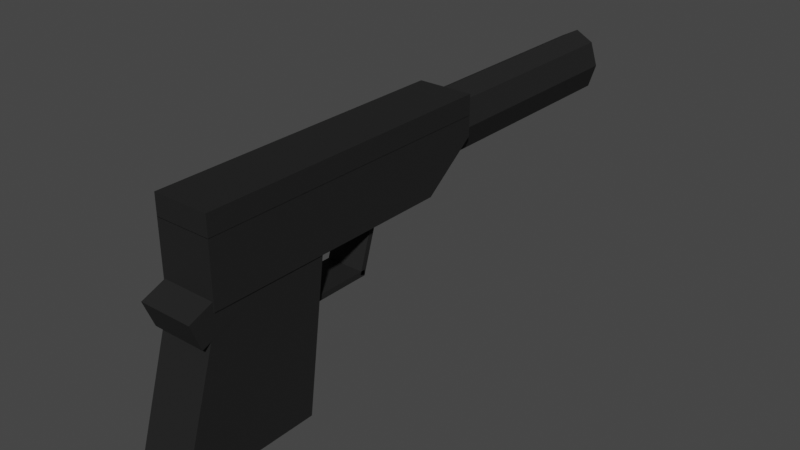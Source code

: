 # Source: pistolAnimated.blend  (saved by Blender 2.92.15; exported with 4.5.12 LTS)
import bpy
from mathutils import Matrix  # noqa: F401  (used for matrix-valued properties, if any)

bpy.ops.wm.read_factory_settings(use_empty=True)
scene = bpy.context.scene
scene.name = 'Scene'

# ---- collections
col_pistol = bpy.data.collections.new('Pistol'); scene.collection.children.link(col_pistol)

# ---- materials (node trees are filled in below, after node groups)
mat_pistolmaterial = bpy.data.materials.new('PistolMaterial')
mat_pistolmaterial.use_transparent_shadow = False

# ---- material node trees
mat_pistolmaterial.use_nodes = True; mat_pistolmaterial.node_tree.nodes.clear()
_N = mat_pistolmaterial.node_tree.nodes; _L = mat_pistolmaterial.node_tree.links
n0 = _N.new('ShaderNodeBsdfPrincipled'); n0.name = 'Principled BSDF'; n0.location = (10, 300)
n0.distribution = 'GGX'
n0.subsurface_method = 'BURLEY'
n0.inputs[0].default_value = (0.01739, 0.01739, 0.01739, 1.0)
n0.inputs[1].default_value = 0.2
n0.inputs[2].default_value = 0.7
n0.inputs[3].default_value = 1.45
n0.inputs[13].default_value = 0.3
n0.inputs[27].default_value = (0.0, 0.0, 0.0, 1.0)
n0.inputs[28].default_value = 1.0
n1 = _N.new('ShaderNodeOutputMaterial'); n1.name = 'Material Output'; n1.location = (300, 300)
_L.new(n0.outputs[0], n1.inputs[0])
n1.is_active_output = True

# ---- world
world_world = bpy.data.worlds.new('World'); scene.world = world_world
world_world.use_nodes = True; world_world.node_tree.nodes.clear()
_N = world_world.node_tree.nodes; _L = world_world.node_tree.links
n0 = _N.new('ShaderNodeOutputWorld'); n0.name = 'World Output'; n0.location = (300, 300)
n1 = _N.new('ShaderNodeBackground'); n1.name = 'Background'; n1.location = (10, 300)
n1.inputs[0].default_value = (0.05088, 0.05088, 0.05088, 1.0)
_L.new(n1.outputs[0], n0.inputs[0])
n0.is_active_output = True
world_world.color = (0.05088, 0.05088, 0.05088)
world_world.use_sun_shadow = False
world_world.sun_shadow_jitter_overblur = 0.0

# ---- meshes
me_cube = bpy.data.meshes.new('Cube')
me_cube.from_pydata([(-1.0, -1.287, -0.5523), (-1.0, -0.7446, 1.0), (-1.0, 0.3179, -0.5523), (-1.0, 0.5594, 1.0), (1.0, -1.287, -0.5523), (1.0, -0.7446, 1.0), (1.0, 0.3179, -0.5523), (1.0, 0.5594, 1.0)], [], [(0, 1, 3, 2), (2, 3, 7, 6), (6, 7, 5, 4), (4, 5, 1, 0), (2, 6, 4, 0), (7, 3, 1, 5)])
_uv = me_cube.uv_layers.new(name='UVMap')
_uv.uv.foreach_set('vector', [0.375, 0.0, 0.625, 0.0, 0.625, 0.25, 0.375, 0.25, 0.375, 0.25, 0.625, 0.25, 0.625, 0.5, 0.375, 0.5, 0.375, 0.5, 0.625, 0.5, 0.625, 0.75, 0.375, 0.75, 0.375, 0.75, 0.625, 0.75, 0.625, 1.0, 0.375, 1.0, 0.125, 0.5, 0.375, 0.5, 0.375, 0.75, 0.125, 0.75, 0.625, 0.5, 0.875, 0.5, 0.875, 0.75, 0.625, 0.75])
me_cube.materials.append(mat_pistolmaterial)
me_cube.use_remesh_fix_poles = True
me_cube.use_remesh_preserve_attributes = False
me_cube.use_mirror_vertex_groups = False
me_cube.update()
me_cube_001 = bpy.data.meshes.new('Cube.001')
me_cube_001.from_pydata([(-1.0, 0.5095, -1.0), (1.0, 0.5095, -1.0), (-1.0, 0.7548, -1.0), (-1.0, 1.0, 0.0), (1.0, 0.7548, -1.0), (1.0, 1.0, 0.0), (-1.0, -0.3828, -1.0), (1.0, -0.3828, -1.0), (1.0, -0.3828, 0.5), (1.0, 0.5095, 0.5), (1.0, 1.0, 0.5), (-1.0, -0.3828, 0.5), (-1.0, 1.0, 0.5), (-1.0, 0.5095, 0.5)], [], [(0, 13, 12, 3, 2), (6, 7, 8, 11), (6, 11, 13, 0), (4, 5, 10, 9, 1), (5, 3, 12, 10), (2, 4, 1, 0), (3, 5, 4, 2), (0, 1, 7, 6), (1, 9, 8, 7), (9, 13, 11, 8), (10, 12, 13, 9)])
_uv = me_cube_001.uv_layers.new(name='UVMap')
_uv.uv.foreach_set('vector', [0.375, 0.1887, 0.5625, 0.1887, 0.5625, 0.25, 0.5, 0.25, 0.375, 0.2193, 0.125, 0.6729, 0.375, 0.6729, 0.5625, 0.6729, 0.6875, 0.6729, 0.375, 0.07715, 0.5625, 0.07715, 0.5625, 0.1887, 0.375, 0.1887, 0.375, 0.5307, 0.5, 0.5, 0.5625, 0.5, 0.5625, 0.5613, 0.375, 0.5613, 0.5, 0.5, 0.5, 0.25, 0.5625, 0.25, 0.5625, 0.5, 0.125, 0.5307, 0.375, 0.5307, 0.375, 0.5613, 0.125, 0.5613, 0.5, 0.25, 0.5, 0.5, 0.375, 0.5307, 0.125, 0.5307, 0.125, 0.5613, 0.375, 0.5613, 0.375, 0.6729, 0.125, 0.6729, 0.375, 0.5613, 0.5625, 0.5613, 0.5625, 0.6729, 0.375, 0.6729, 0.5625, 0.5613, 0.5625, 0.1887, 0.5625, 0.07715, 0.5625, 0.6729, 0.5625, 0.5, 0.5625, 0.25, 0.5625, 0.1887, 0.5625, 0.5613])
me_cube_001.materials.append(mat_pistolmaterial)
me_cube_001.use_remesh_fix_poles = True
me_cube_001.use_remesh_preserve_attributes = False
me_cube_001.use_mirror_vertex_groups = False
me_cube_001.update()
me_cube_006 = bpy.data.meshes.new('Cube.006')
me_cube_006.from_pydata([(-1.0, -1.0, -1.0), (-1.0, -1.0, 1.0), (-1.0, 1.0, -1.0), (-1.0, 1.0, 1.0), (1.0, -1.0, -1.0), (1.0, -1.0, 1.0), (1.0, 1.0, -1.0), (1.0, 1.0, 1.0)], [], [(0, 1, 3, 2), (2, 3, 7, 6), (6, 7, 5, 4), (4, 5, 1, 0), (2, 6, 4, 0), (7, 3, 1, 5)])
_uv = me_cube_006.uv_layers.new(name='UVMap')
_uv.uv.foreach_set('vector', [0.375, 0.0, 0.625, 0.0, 0.625, 0.25, 0.375, 0.25, 0.375, 0.25, 0.625, 0.25, 0.625, 0.5, 0.375, 0.5, 0.375, 0.5, 0.625, 0.5, 0.625, 0.75, 0.375, 0.75, 0.375, 0.75, 0.625, 0.75, 0.625, 1.0, 0.375, 1.0, 0.125, 0.5, 0.375, 0.5, 0.375, 0.75, 0.125, 0.75, 0.625, 0.5, 0.875, 0.5, 0.875, 0.75, 0.625, 0.75])
me_cube_006.materials.append(mat_pistolmaterial)
me_cube_006.use_remesh_fix_poles = True
me_cube_006.use_remesh_preserve_attributes = False
me_cube_006.use_mirror_vertex_groups = False
me_cube_006.update()
me_cube_007 = bpy.data.meshes.new('Cube.007')
me_cube_007.from_pydata([(-1.0, -1.0, -1.0), (-1.0, -1.0, 1.0), (-1.0, 1.0, -1.0), (-1.0, 1.0, 1.0), (1.0, -1.0, -1.0), (1.0, -1.0, 1.0), (1.0, 1.0, -1.0), (1.0, 1.0, 1.0)], [], [(0, 1, 3, 2), (2, 3, 7, 6), (6, 7, 5, 4), (4, 5, 1, 0), (2, 6, 4, 0), (7, 3, 1, 5)])
_uv = me_cube_007.uv_layers.new(name='UVMap')
_uv.uv.foreach_set('vector', [0.375, 0.0, 0.625, 0.0, 0.625, 0.25, 0.375, 0.25, 0.375, 0.25, 0.625, 0.25, 0.625, 0.5, 0.375, 0.5, 0.375, 0.5, 0.625, 0.5, 0.625, 0.75, 0.375, 0.75, 0.375, 0.75, 0.625, 0.75, 0.625, 1.0, 0.375, 1.0, 0.125, 0.5, 0.375, 0.5, 0.375, 0.75, 0.125, 0.75, 0.625, 0.5, 0.875, 0.5, 0.875, 0.75, 0.625, 0.75])
me_cube_007.materials.append(mat_pistolmaterial)
me_cube_007.use_remesh_fix_poles = True
me_cube_007.use_remesh_preserve_attributes = False
me_cube_007.use_mirror_vertex_groups = False
me_cube_007.update()
me_cube_008 = bpy.data.meshes.new('Cube.008')
me_cube_008.from_pydata([(-1.0, -1.0, -1.0), (-1.0, -1.0, 1.0), (-1.0, 1.0, -1.0), (-1.0, 1.0, 1.0), (1.0, -1.0, -1.0), (1.0, -1.0, 1.0), (1.0, 1.0, -1.0), (1.0, 1.0, 1.0)], [], [(0, 1, 3, 2), (2, 3, 7, 6), (6, 7, 5, 4), (4, 5, 1, 0), (2, 6, 4, 0), (7, 3, 1, 5)])
_uv = me_cube_008.uv_layers.new(name='UVMap')
_uv.uv.foreach_set('vector', [0.375, 0.0, 0.625, 0.0, 0.625, 0.25, 0.375, 0.25, 0.375, 0.25, 0.625, 0.25, 0.625, 0.5, 0.375, 0.5, 0.375, 0.5, 0.625, 0.5, 0.625, 0.75, 0.375, 0.75, 0.375, 0.75, 0.625, 0.75, 0.625, 1.0, 0.375, 1.0, 0.125, 0.5, 0.375, 0.5, 0.375, 0.75, 0.125, 0.75, 0.625, 0.5, 0.875, 0.5, 0.875, 0.75, 0.625, 0.75])
me_cube_008.materials.append(mat_pistolmaterial)
me_cube_008.use_remesh_fix_poles = True
me_cube_008.use_remesh_preserve_attributes = False
me_cube_008.use_mirror_vertex_groups = False
me_cube_008.update()
me_cylinder = bpy.data.meshes.new('Cylinder')
me_cylinder.from_pydata([(0.0, 1.0, -1.0), (0.0, 1.0, 1.0), (0.7071, 0.7071, -1.0), (0.7071, 0.7071, 1.0), (1.0, -4.371e-08, -1.0), (1.0, -4.371e-08, 1.0), (0.7071, -0.7071, -1.0), (0.7071, -0.7071, 1.0), (-8.742e-08, -1.0, -1.0), (-8.742e-08, -1.0, 1.0), (-0.7071, -0.7071, -1.0), (-0.7071, -0.7071, 1.0), (-1.0, 1.192e-08, -1.0), (-1.0, 1.192e-08, 1.0), (-0.7071, 0.7071, -1.0), (-0.7071, 0.7071, 1.0)], [], [(0, 1, 3, 2), (2, 3, 5, 4), (4, 5, 7, 6), (6, 7, 9, 8), (8, 9, 11, 10), (10, 11, 13, 12), (3, 1, 15, 13, 11, 9, 7, 5), (12, 13, 15, 14), (14, 15, 1, 0), (0, 2, 4, 6, 8, 10, 12, 14)])
_uv = me_cylinder.uv_layers.new(name='UVMap')
_uv.uv.foreach_set('vector', [1.0, 0.5, 1.0, 1.0, 0.875, 1.0, 0.875, 0.5, 0.875, 0.5, 0.875, 1.0, 0.75, 1.0, 0.75, 0.5, 0.75, 0.5, 0.75, 1.0, 0.625, 1.0, 0.625, 0.5, 0.625, 0.5, 0.625, 1.0, 0.5, 1.0, 0.5, 0.5, 0.5, 0.5, 0.5, 1.0, 0.375, 1.0, 0.375, 0.5, 0.375, 0.5, 0.375, 1.0, 0.25, 1.0, 0.25, 0.5, 0.4197, 0.4197, 0.25, 0.49, 0.08029, 0.4197, 0.01, 0.25, 0.08029, 0.08029, 0.25, 0.01, 0.4197, 0.08029, 0.49, 0.25, 0.25, 0.5, 0.25, 1.0, 0.125, 1.0, 0.125, 0.5, 0.125, 0.5, 0.125, 1.0, 0.0, 1.0, 0.0, 0.5, 0.75, 0.49, 0.9197, 0.4197, 0.99, 0.25, 0.9197, 0.08029, 0.75, 0.01, 0.5803, 0.08029, 0.51, 0.25, 0.5803, 0.4197])
me_cylinder.materials.append(mat_pistolmaterial)
me_cylinder.use_remesh_fix_poles = True
me_cylinder.use_remesh_preserve_attributes = False
me_cylinder.use_mirror_vertex_groups = False
me_cylinder.update()
me_cube_002 = bpy.data.meshes.new('Cube.002')
me_cube_002.from_pydata([(-1.0, 1.0, 1.0), (1.0, 1.0, 1.0), (1.0, -0.3828, 1.0), (-1.0, -0.3828, 1.0), (1.0, -0.3828, 0.5), (1.0, 1.0, 0.5), (-1.0, -0.3828, 0.5), (-1.0, 1.0, 0.5)], [], [(7, 6, 3, 0), (0, 3, 2, 1), (6, 4, 2, 3), (5, 4, 6, 7), (5, 7, 0, 1), (4, 5, 1, 2)])
_uv = me_cube_002.uv_layers.new(name='UVMap')
_uv.uv.foreach_set('vector', [0.5625, 0.25, 0.5625, 0.07715, 0.625, 0.07715, 0.625, 0.25, 0.875, 0.5, 0.875, 0.6729, 0.625, 0.6729, 0.625, 0.5, 0.6875, 0.6729, 0.5625, 0.6729, 0.625, 0.6729, 0.875, 0.6729, 0.5625, 0.5, 0.5625, 0.6729, 0.5625, 0.07715, 0.5625, 0.25, 0.5625, 0.5, 0.5625, 0.25, 0.625, 0.25, 0.625, 0.5, 0.5625, 0.6729, 0.5625, 0.5, 0.625, 0.5, 0.625, 0.6729])
me_cube_002.materials.append(mat_pistolmaterial)
me_cube_002.use_remesh_fix_poles = True
me_cube_002.use_remesh_preserve_attributes = False
me_cube_002.use_mirror_vertex_groups = False
me_cube_002.update()

# ---- objects
ob_cube = bpy.data.objects.new('Cube', me_cube)
ob_cube_001 = bpy.data.objects.new('Cube.001', me_cube_001)
ob_cube_002 = bpy.data.objects.new('Cube.002', me_cube_006)
ob_cube_006 = bpy.data.objects.new('Cube.006', me_cube_007)
ob_cube_007 = bpy.data.objects.new('Cube.007', me_cube_008)
ob_cylinder = bpy.data.objects.new('Cylinder', me_cylinder)
ob_cube_008 = bpy.data.objects.new('Cube.008', me_cube_002)

# ---- transforms, parenting, visibility, modifiers, constraints
ob_cube.location = (0.006371, 0.09544, -0.106)
ob_cube.scale = (0.1358, 0.4412, 0.502)
ob_cube.lineart.crease_threshold = 0.0
ob_cube_001.location = (0.006371, 0.1815, 0.5804)
ob_cube_001.scale = (0.1424, 1.14, 0.2084)
ob_cube_001.lineart.crease_threshold = 0.0
ob_cube_002.location = (0.006371, 0.4638, 0.1415)
ob_cube_002.scale = (-0.09771, -0.172, 0.01393)
ob_cube_002.lineart.crease_threshold = 0.0
ob_cube_006.location = (0.006371, 0.6754, 0.2987)
ob_cube_006.rotation_euler = (1.26, -2.114e-16, -1.542e-16)
ob_cube_006.scale = (-0.09771, -0.172, 0.01393)
ob_cube_006.lineart.crease_threshold = 0.0
ob_cube_007.location = (0.006371, -0.2237, 0.3525)
ob_cube_007.rotation_euler = (0.3783, -1.395e-16, -2.214e-16)
ob_cube_007.scale = (-0.1367, -0.1345, 0.07198)
ob_cube_007.lineart.crease_threshold = 0.0
ob_cylinder.location = (0.006371, 1.882, 0.6168)
ob_cylinder.rotation_euler = (1.571, -0.0, 0.0)
ob_cylinder.scale = (0.1304, 0.1707, 0.5827)
ob_cylinder.lineart.crease_threshold = 0.0
ob_cube_008.location = (0.006371, 0.1815, 0.579)
ob_cube_008.scale = (0.1424, 1.14, 0.2084)
ob_cube_008.lineart.crease_threshold = 0.0

# ---- collection membership
col_pistol.objects.link(ob_cube)
col_pistol.objects.link(ob_cube_001)
col_pistol.objects.link(ob_cube_002)
col_pistol.objects.link(ob_cube_006)
col_pistol.objects.link(ob_cube_007)
col_pistol.objects.link(ob_cylinder)
col_pistol.objects.link(ob_cube_008)

# ---- scene / render settings (as saved in the file)
scene.camera = None
scene.frame_start = 1; scene.frame_end = 250; scene.frame_set(1)
scene.render.engine = 'BLENDER_EEVEE_NEXT'
scene.cycles.use_denoising = False
scene.cycles.samples = 128
scene.cycles.sampling_pattern = 'TABULATED_SOBOL'
scene.cycles.use_adaptive_sampling = False
scene.cycles.use_light_tree = False
scene.view_settings.view_transform = 'Filmic'
bpy.context.view_layer.update()

# ---- added for rendering (the .blend has no active camera and no usable light): camera, sun
cam_auto = bpy.data.cameras.new('AutoCamera')
cam_auto.lens = 50.0
cam_auto.sensor_width = 36.0
cam_auto.clip_end = 1000.0
ob_auto_camera = bpy.data.objects.new('AutoCamera', cam_auto)
scene.collection.objects.link(ob_auto_camera)
ob_auto_camera.location = (2.94344, -2.52861, 2.55181)
ob_auto_camera.rotation_euler = (1.09748, -7.21219e-08, 0.694738)
scene.camera = ob_auto_camera
light_auto_sun = bpy.data.lights.new('AutoSun', 'SUN')
light_auto_sun.energy = 3.0
light_auto_sun.angle = 0.0523599
ob_auto_sun = bpy.data.objects.new('AutoSun', light_auto_sun)
scene.collection.objects.link(ob_auto_sun)
ob_auto_sun.rotation_euler = (0.872665, 0.174533, 0.523599)
bpy.context.view_layer.update()
